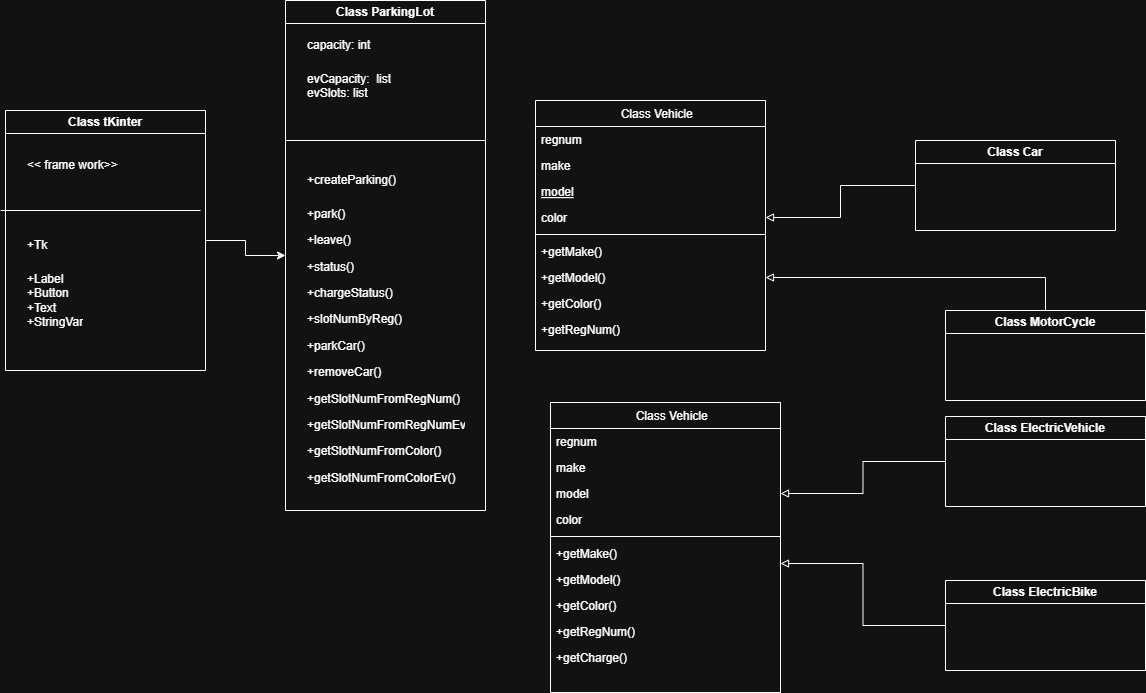

The diagram above was exported from draw.io. Its source (the exported page's mxGraphModel, read from the mxfile embedded in the PNG):
<mxGraphModel dx="1371" dy="804" grid="1" gridSize="10" guides="1" tooltips="1" connect="1" arrows="1" fold="1" page="1" pageScale="1" pageWidth="850" pageHeight="1100" math="0" shadow="0">
  <root>
    <mxCell id="0" />
    <mxCell id="1" parent="0" />
    <mxCell id="Grjoms_sRiO0ok0VnPNs-24" style="edgeStyle=orthogonalEdgeStyle;rounded=0;orthogonalLoop=1;jettySize=auto;html=1;entryX=0;entryY=0.5;entryDx=0;entryDy=0;" edge="1" parent="1" source="Grjoms_sRiO0ok0VnPNs-1" target="Grjoms_sRiO0ok0VnPNs-4">
      <mxGeometry relative="1" as="geometry" />
    </mxCell>
    <mxCell id="Grjoms_sRiO0ok0VnPNs-1" value="Class tKinter" style="swimlane;whiteSpace=wrap;html=1;" vertex="1" parent="1">
      <mxGeometry x="30" y="150" width="200" height="260" as="geometry" />
    </mxCell>
    <mxCell id="Grjoms_sRiO0ok0VnPNs-2" value="" style="endArrow=none;html=1;rounded=0;" edge="1" parent="Grjoms_sRiO0ok0VnPNs-1">
      <mxGeometry width="50" height="50" relative="1" as="geometry">
        <mxPoint x="-5" y="100" as="sourcePoint" />
        <mxPoint x="195" y="100" as="targetPoint" />
      </mxGeometry>
    </mxCell>
    <mxCell id="Grjoms_sRiO0ok0VnPNs-3" value="&lt;h1 style=&quot;margin-top: 0px;&quot;&gt;&lt;span style=&quot;font-size: 12px; font-weight: 400;&quot;&gt;&amp;lt;&amp;lt; frame work&amp;gt;&amp;gt;&lt;/span&gt;&lt;/h1&gt;&lt;div&gt;&lt;span style=&quot;font-size: 12px; font-weight: 400;&quot;&gt;&lt;br&gt;&lt;/span&gt;&lt;/div&gt;" style="text;html=1;whiteSpace=wrap;overflow=hidden;rounded=0;fontStyle=0" vertex="1" parent="Grjoms_sRiO0ok0VnPNs-1">
      <mxGeometry x="20" y="30" width="150" height="80" as="geometry" />
    </mxCell>
    <mxCell id="Grjoms_sRiO0ok0VnPNs-15" value="&lt;h1 style=&quot;margin-top: 0px;&quot;&gt;&lt;span style=&quot;font-size: 12px; font-weight: 400;&quot;&gt;+Tk&lt;/span&gt;&lt;/h1&gt;&lt;div&gt;&lt;span style=&quot;font-size: 12px; font-weight: 400;&quot;&gt;+Label&lt;/span&gt;&lt;/div&gt;&lt;div&gt;&lt;span style=&quot;font-size: 12px; font-weight: 400;&quot;&gt;+Button&lt;/span&gt;&lt;/div&gt;&lt;div&gt;&lt;span style=&quot;font-size: 12px; font-weight: 400;&quot;&gt;+Text&lt;/span&gt;&lt;/div&gt;&lt;div&gt;&lt;span style=&quot;font-size: 12px; font-weight: 400;&quot;&gt;+StringVar&lt;/span&gt;&lt;/div&gt;" style="text;html=1;whiteSpace=wrap;overflow=hidden;rounded=0;fontStyle=0" vertex="1" parent="Grjoms_sRiO0ok0VnPNs-1">
      <mxGeometry x="20" y="110" width="150" height="130" as="geometry" />
    </mxCell>
    <mxCell id="Grjoms_sRiO0ok0VnPNs-4" value="Class ParkingLot" style="swimlane;whiteSpace=wrap;html=1;" vertex="1" parent="1">
      <mxGeometry x="310" y="40" width="200" height="510" as="geometry" />
    </mxCell>
    <mxCell id="Grjoms_sRiO0ok0VnPNs-5" value="" style="endArrow=none;html=1;rounded=0;" edge="1" parent="Grjoms_sRiO0ok0VnPNs-4">
      <mxGeometry width="50" height="50" relative="1" as="geometry">
        <mxPoint y="140" as="sourcePoint" />
        <mxPoint x="200" y="140" as="targetPoint" />
      </mxGeometry>
    </mxCell>
    <mxCell id="Grjoms_sRiO0ok0VnPNs-6" value="&lt;h1 style=&quot;margin-top: 0px;&quot;&gt;&lt;br&gt;&lt;/h1&gt;" style="text;html=1;whiteSpace=wrap;overflow=hidden;rounded=0;fontStyle=0" vertex="1" parent="Grjoms_sRiO0ok0VnPNs-4">
      <mxGeometry x="20" y="30" width="150" height="90" as="geometry" />
    </mxCell>
    <mxCell id="Grjoms_sRiO0ok0VnPNs-16" value="&lt;h1 style=&quot;margin-top: 0px;&quot;&gt;&lt;span style=&quot;font-size: 12px; font-weight: 400;&quot;&gt;capacity: int&lt;/span&gt;&lt;/h1&gt;&lt;div&gt;&lt;span style=&quot;font-size: 12px; font-weight: 400;&quot;&gt;evCapacity:&amp;nbsp; list&lt;/span&gt;&lt;/div&gt;&lt;div&gt;&lt;span style=&quot;font-size: 12px; font-weight: 400;&quot;&gt;evSlots: list&lt;/span&gt;&lt;/div&gt;" style="text;html=1;whiteSpace=wrap;overflow=hidden;rounded=0;fontStyle=0" vertex="1" parent="Grjoms_sRiO0ok0VnPNs-4">
      <mxGeometry x="20" y="20" width="150" height="100" as="geometry" />
    </mxCell>
    <mxCell id="Grjoms_sRiO0ok0VnPNs-19" value="&lt;h1 style=&quot;margin-top: 0px;&quot;&gt;&lt;span style=&quot;background-color: transparent; color: light-dark(rgb(0, 0, 0), rgb(255, 255, 255)); font-size: 12px; font-weight: normal;&quot;&gt;+createParking()&lt;/span&gt;&lt;/h1&gt;&lt;p&gt;+park()&lt;/p&gt;&lt;p&gt;+leave()&lt;/p&gt;&lt;p&gt;+status()&lt;/p&gt;&lt;p&gt;+chargeStatus()&lt;/p&gt;&lt;p&gt;+slotNumByReg()&lt;/p&gt;&lt;p&gt;+parkCar()&lt;/p&gt;&lt;p&gt;+removeCar()&lt;/p&gt;&lt;p&gt;+getSlotNumFromRegNum()&lt;/p&gt;&lt;p&gt;+getSlotNumFromRegNumEv()&lt;/p&gt;&lt;p&gt;+getSlotNumFromColor()&lt;/p&gt;&lt;p&gt;+getSlotNumFromColorEv()&lt;/p&gt;&lt;p&gt;&lt;br&gt;&lt;/p&gt;" style="text;html=1;whiteSpace=wrap;overflow=hidden;rounded=0;" vertex="1" parent="Grjoms_sRiO0ok0VnPNs-4">
      <mxGeometry x="20" y="155" width="160" height="375" as="geometry" />
    </mxCell>
    <mxCell id="Grjoms_sRiO0ok0VnPNs-45" style="edgeStyle=orthogonalEdgeStyle;rounded=0;orthogonalLoop=1;jettySize=auto;html=1;entryX=1;entryY=0.5;entryDx=0;entryDy=0;endArrow=block;endFill=0;" edge="1" parent="1" source="Grjoms_sRiO0ok0VnPNs-10" target="Grjoms_sRiO0ok0VnPNs-39">
      <mxGeometry relative="1" as="geometry" />
    </mxCell>
    <mxCell id="Grjoms_sRiO0ok0VnPNs-10" value="Class Car" style="swimlane;whiteSpace=wrap;html=1;" vertex="1" parent="1">
      <mxGeometry x="940" y="180" width="200" height="90" as="geometry" />
    </mxCell>
    <mxCell id="Grjoms_sRiO0ok0VnPNs-58" style="edgeStyle=orthogonalEdgeStyle;rounded=0;orthogonalLoop=1;jettySize=auto;html=1;exitX=0;exitY=0.5;exitDx=0;exitDy=0;entryX=1;entryY=0.5;entryDx=0;entryDy=0;endArrow=block;endFill=0;" edge="1" parent="1" source="Grjoms_sRiO0ok0VnPNs-12" target="Grjoms_sRiO0ok0VnPNs-50">
      <mxGeometry relative="1" as="geometry" />
    </mxCell>
    <mxCell id="Grjoms_sRiO0ok0VnPNs-12" value="Class ElectricVehicle" style="swimlane;whiteSpace=wrap;html=1;" vertex="1" parent="1">
      <mxGeometry x="970" y="456" width="200" height="90" as="geometry" />
    </mxCell>
    <mxCell id="Grjoms_sRiO0ok0VnPNs-46" style="edgeStyle=orthogonalEdgeStyle;rounded=0;orthogonalLoop=1;jettySize=auto;html=1;entryX=1;entryY=0.5;entryDx=0;entryDy=0;endArrow=block;endFill=0;" edge="1" parent="1" source="Grjoms_sRiO0ok0VnPNs-13" target="Grjoms_sRiO0ok0VnPNs-42">
      <mxGeometry relative="1" as="geometry" />
    </mxCell>
    <mxCell id="Grjoms_sRiO0ok0VnPNs-13" value="Class MotorCycle" style="swimlane;whiteSpace=wrap;html=1;" vertex="1" parent="1">
      <mxGeometry x="970" y="350" width="200" height="90" as="geometry" />
    </mxCell>
    <mxCell id="Grjoms_sRiO0ok0VnPNs-14" value="Class ElectricBike" style="swimlane;whiteSpace=wrap;html=1;" vertex="1" parent="1">
      <mxGeometry x="970" y="620" width="200" height="90" as="geometry" />
    </mxCell>
    <mxCell id="Grjoms_sRiO0ok0VnPNs-35" value="    Class Vehicle" style="swimlane;fontStyle=0;align=center;verticalAlign=top;childLayout=stackLayout;horizontal=1;startSize=26;horizontalStack=0;resizeParent=1;resizeLast=0;collapsible=1;marginBottom=0;rounded=0;shadow=0;strokeWidth=1;" vertex="1" parent="1">
      <mxGeometry x="560" y="140" width="230" height="250" as="geometry">
        <mxRectangle x="130" y="380" width="160" height="26" as="alternateBounds" />
      </mxGeometry>
    </mxCell>
    <mxCell id="Grjoms_sRiO0ok0VnPNs-36" value="regnum&#10;" style="text;align=left;verticalAlign=top;spacingLeft=4;spacingRight=4;overflow=hidden;rotatable=0;points=[[0,0.5],[1,0.5]];portConstraint=eastwest;" vertex="1" parent="Grjoms_sRiO0ok0VnPNs-35">
      <mxGeometry y="26" width="230" height="26" as="geometry" />
    </mxCell>
    <mxCell id="Grjoms_sRiO0ok0VnPNs-37" value="make" style="text;align=left;verticalAlign=top;spacingLeft=4;spacingRight=4;overflow=hidden;rotatable=0;points=[[0,0.5],[1,0.5]];portConstraint=eastwest;rounded=0;shadow=0;html=0;" vertex="1" parent="Grjoms_sRiO0ok0VnPNs-35">
      <mxGeometry y="52" width="230" height="26" as="geometry" />
    </mxCell>
    <mxCell id="Grjoms_sRiO0ok0VnPNs-38" value="model" style="text;align=left;verticalAlign=top;spacingLeft=4;spacingRight=4;overflow=hidden;rotatable=0;points=[[0,0.5],[1,0.5]];portConstraint=eastwest;fontStyle=4" vertex="1" parent="Grjoms_sRiO0ok0VnPNs-35">
      <mxGeometry y="78" width="230" height="26" as="geometry" />
    </mxCell>
    <mxCell id="Grjoms_sRiO0ok0VnPNs-39" value="color" style="text;align=left;verticalAlign=top;spacingLeft=4;spacingRight=4;overflow=hidden;rotatable=0;points=[[0,0.5],[1,0.5]];portConstraint=eastwest;" vertex="1" parent="Grjoms_sRiO0ok0VnPNs-35">
      <mxGeometry y="104" width="230" height="26" as="geometry" />
    </mxCell>
    <mxCell id="Grjoms_sRiO0ok0VnPNs-40" value="" style="line;html=1;strokeWidth=1;align=left;verticalAlign=middle;spacingTop=-1;spacingLeft=3;spacingRight=3;rotatable=0;labelPosition=right;points=[];portConstraint=eastwest;" vertex="1" parent="Grjoms_sRiO0ok0VnPNs-35">
      <mxGeometry y="130" width="230" height="8" as="geometry" />
    </mxCell>
    <mxCell id="Grjoms_sRiO0ok0VnPNs-41" value="+getMake()" style="text;align=left;verticalAlign=top;spacingLeft=4;spacingRight=4;overflow=hidden;rotatable=0;points=[[0,0.5],[1,0.5]];portConstraint=eastwest;rounded=0;shadow=0;html=0;" vertex="1" parent="Grjoms_sRiO0ok0VnPNs-35">
      <mxGeometry y="138" width="230" height="26" as="geometry" />
    </mxCell>
    <mxCell id="Grjoms_sRiO0ok0VnPNs-42" value="+getModel()" style="text;align=left;verticalAlign=top;spacingLeft=4;spacingRight=4;overflow=hidden;rotatable=0;points=[[0,0.5],[1,0.5]];portConstraint=eastwest;rounded=0;shadow=0;html=0;" vertex="1" parent="Grjoms_sRiO0ok0VnPNs-35">
      <mxGeometry y="164" width="230" height="26" as="geometry" />
    </mxCell>
    <mxCell id="Grjoms_sRiO0ok0VnPNs-43" value="+getColor()" style="text;align=left;verticalAlign=top;spacingLeft=4;spacingRight=4;overflow=hidden;rotatable=0;points=[[0,0.5],[1,0.5]];portConstraint=eastwest;rounded=0;shadow=0;html=0;" vertex="1" parent="Grjoms_sRiO0ok0VnPNs-35">
      <mxGeometry y="190" width="230" height="26" as="geometry" />
    </mxCell>
    <mxCell id="Grjoms_sRiO0ok0VnPNs-44" value="+getRegNum()" style="text;align=left;verticalAlign=top;spacingLeft=4;spacingRight=4;overflow=hidden;rotatable=0;points=[[0,0.5],[1,0.5]];portConstraint=eastwest;rounded=0;shadow=0;html=0;" vertex="1" parent="Grjoms_sRiO0ok0VnPNs-35">
      <mxGeometry y="216" width="230" height="26" as="geometry" />
    </mxCell>
    <mxCell id="Grjoms_sRiO0ok0VnPNs-47" value="    Class Vehicle" style="swimlane;fontStyle=0;align=center;verticalAlign=top;childLayout=stackLayout;horizontal=1;startSize=26;horizontalStack=0;resizeParent=1;resizeLast=0;collapsible=1;marginBottom=0;rounded=0;shadow=0;strokeWidth=1;" vertex="1" parent="1">
      <mxGeometry x="575" y="442" width="230" height="290" as="geometry">
        <mxRectangle x="130" y="380" width="160" height="26" as="alternateBounds" />
      </mxGeometry>
    </mxCell>
    <mxCell id="Grjoms_sRiO0ok0VnPNs-48" value="regnum&#10;" style="text;align=left;verticalAlign=top;spacingLeft=4;spacingRight=4;overflow=hidden;rotatable=0;points=[[0,0.5],[1,0.5]];portConstraint=eastwest;" vertex="1" parent="Grjoms_sRiO0ok0VnPNs-47">
      <mxGeometry y="26" width="230" height="26" as="geometry" />
    </mxCell>
    <mxCell id="Grjoms_sRiO0ok0VnPNs-49" value="make" style="text;align=left;verticalAlign=top;spacingLeft=4;spacingRight=4;overflow=hidden;rotatable=0;points=[[0,0.5],[1,0.5]];portConstraint=eastwest;rounded=0;shadow=0;html=0;" vertex="1" parent="Grjoms_sRiO0ok0VnPNs-47">
      <mxGeometry y="52" width="230" height="26" as="geometry" />
    </mxCell>
    <mxCell id="Grjoms_sRiO0ok0VnPNs-50" value="model" style="text;align=left;verticalAlign=top;spacingLeft=4;spacingRight=4;overflow=hidden;rotatable=0;points=[[0,0.5],[1,0.5]];portConstraint=eastwest;fontStyle=0" vertex="1" parent="Grjoms_sRiO0ok0VnPNs-47">
      <mxGeometry y="78" width="230" height="26" as="geometry" />
    </mxCell>
    <mxCell id="Grjoms_sRiO0ok0VnPNs-51" value="color" style="text;align=left;verticalAlign=top;spacingLeft=4;spacingRight=4;overflow=hidden;rotatable=0;points=[[0,0.5],[1,0.5]];portConstraint=eastwest;" vertex="1" parent="Grjoms_sRiO0ok0VnPNs-47">
      <mxGeometry y="104" width="230" height="26" as="geometry" />
    </mxCell>
    <mxCell id="Grjoms_sRiO0ok0VnPNs-52" value="" style="line;html=1;strokeWidth=1;align=left;verticalAlign=middle;spacingTop=-1;spacingLeft=3;spacingRight=3;rotatable=0;labelPosition=right;points=[];portConstraint=eastwest;" vertex="1" parent="Grjoms_sRiO0ok0VnPNs-47">
      <mxGeometry y="130" width="230" height="8" as="geometry" />
    </mxCell>
    <mxCell id="Grjoms_sRiO0ok0VnPNs-53" value="+getMake()" style="text;align=left;verticalAlign=top;spacingLeft=4;spacingRight=4;overflow=hidden;rotatable=0;points=[[0,0.5],[1,0.5]];portConstraint=eastwest;rounded=0;shadow=0;html=0;" vertex="1" parent="Grjoms_sRiO0ok0VnPNs-47">
      <mxGeometry y="138" width="230" height="26" as="geometry" />
    </mxCell>
    <mxCell id="Grjoms_sRiO0ok0VnPNs-54" value="+getModel()" style="text;align=left;verticalAlign=top;spacingLeft=4;spacingRight=4;overflow=hidden;rotatable=0;points=[[0,0.5],[1,0.5]];portConstraint=eastwest;rounded=0;shadow=0;html=0;" vertex="1" parent="Grjoms_sRiO0ok0VnPNs-47">
      <mxGeometry y="164" width="230" height="26" as="geometry" />
    </mxCell>
    <mxCell id="Grjoms_sRiO0ok0VnPNs-55" value="+getColor()" style="text;align=left;verticalAlign=top;spacingLeft=4;spacingRight=4;overflow=hidden;rotatable=0;points=[[0,0.5],[1,0.5]];portConstraint=eastwest;rounded=0;shadow=0;html=0;" vertex="1" parent="Grjoms_sRiO0ok0VnPNs-47">
      <mxGeometry y="190" width="230" height="26" as="geometry" />
    </mxCell>
    <mxCell id="Grjoms_sRiO0ok0VnPNs-56" value="+getRegNum()" style="text;align=left;verticalAlign=top;spacingLeft=4;spacingRight=4;overflow=hidden;rotatable=0;points=[[0,0.5],[1,0.5]];portConstraint=eastwest;rounded=0;shadow=0;html=0;" vertex="1" parent="Grjoms_sRiO0ok0VnPNs-47">
      <mxGeometry y="216" width="230" height="26" as="geometry" />
    </mxCell>
    <mxCell id="Grjoms_sRiO0ok0VnPNs-57" value="+getCharge()" style="text;align=left;verticalAlign=top;spacingLeft=4;spacingRight=4;overflow=hidden;rotatable=0;points=[[0,0.5],[1,0.5]];portConstraint=eastwest;rounded=0;shadow=0;html=0;" vertex="1" parent="Grjoms_sRiO0ok0VnPNs-47">
      <mxGeometry y="242" width="230" height="26" as="geometry" />
    </mxCell>
    <mxCell id="Grjoms_sRiO0ok0VnPNs-59" style="edgeStyle=orthogonalEdgeStyle;rounded=0;orthogonalLoop=1;jettySize=auto;html=1;entryX=1;entryY=-0.115;entryDx=0;entryDy=0;entryPerimeter=0;endArrow=block;endFill=0;" edge="1" parent="1" source="Grjoms_sRiO0ok0VnPNs-14" target="Grjoms_sRiO0ok0VnPNs-54">
      <mxGeometry relative="1" as="geometry" />
    </mxCell>
  </root>
</mxGraphModel>